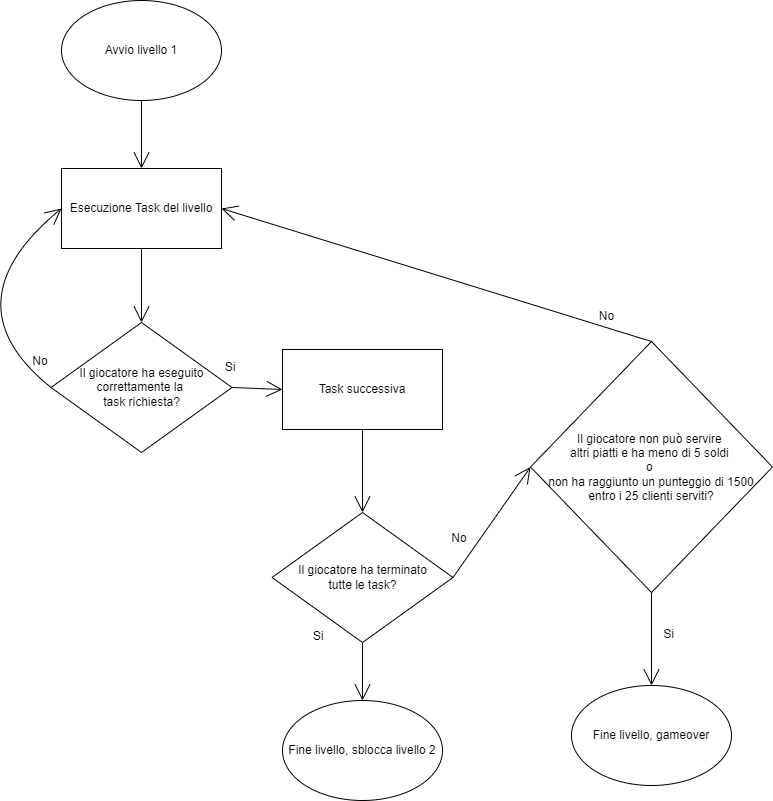

The diagram above was exported from draw.io. Its source (the exported page's mxGraphModel, read from the mxfile embedded in the PNG):
<mxGraphModel dx="1422" dy="1102" grid="0" gridSize="10" guides="1" tooltips="1" connect="1" arrows="1" fold="1" page="0" pageScale="1" pageWidth="827" pageHeight="1169" math="0" shadow="0">
  <root>
    <mxCell id="0" />
    <mxCell id="1" parent="0" />
    <mxCell id="93zQR50MocHav7xVQxxG-4" value="" style="edgeStyle=none;curved=1;rounded=0;orthogonalLoop=1;jettySize=auto;html=1;endArrow=open;startSize=14;endSize=14;sourcePerimeterSpacing=8;targetPerimeterSpacing=8;entryX=0.5;entryY=0;entryDx=0;entryDy=0;exitX=0.5;exitY=1;exitDx=0;exitDy=0;" parent="1" source="93zQR50MocHav7xVQxxG-3" target="qMOc94WAQccJYfBzVjtq-21" edge="1">
      <mxGeometry relative="1" as="geometry">
        <mxPoint x="212" y="157" as="targetPoint" />
      </mxGeometry>
    </mxCell>
    <mxCell id="93zQR50MocHav7xVQxxG-3" value="Avvio livello 1" style="ellipse;whiteSpace=wrap;html=1;hachureGap=4;" parent="1" vertex="1">
      <mxGeometry x="137" y="-11" width="160" height="100" as="geometry" />
    </mxCell>
    <mxCell id="qMOc94WAQccJYfBzVjtq-20" value="Fine livello, sblocca livello 2" style="ellipse;whiteSpace=wrap;html=1;hachureGap=4;fontSize=12;" parent="1" vertex="1">
      <mxGeometry x="358" y="689" width="160" height="100" as="geometry" />
    </mxCell>
    <mxCell id="qMOc94WAQccJYfBzVjtq-21" value="Esecuzione Task del livello" style="rounded=0;whiteSpace=wrap;html=1;hachureGap=4;fontSize=12;" parent="1" vertex="1">
      <mxGeometry x="137" y="157" width="160" height="80" as="geometry" />
    </mxCell>
    <mxCell id="qMOc94WAQccJYfBzVjtq-22" value="Il giocatore ha eseguito correttamente la &lt;br&gt;task richiesta?" style="rhombus;whiteSpace=wrap;html=1;hachureGap=4;fontSize=12;" parent="1" vertex="1">
      <mxGeometry x="126.5" y="311" width="181" height="130" as="geometry" />
    </mxCell>
    <mxCell id="qMOc94WAQccJYfBzVjtq-23" value="" style="edgeStyle=none;orthogonalLoop=1;jettySize=auto;html=1;rounded=0;fontSize=12;endArrow=open;startSize=14;endSize=14;sourcePerimeterSpacing=8;targetPerimeterSpacing=8;curved=1;exitX=0.5;exitY=1;exitDx=0;exitDy=0;entryX=0.5;entryY=0;entryDx=0;entryDy=0;" parent="1" source="qMOc94WAQccJYfBzVjtq-21" target="qMOc94WAQccJYfBzVjtq-22" edge="1">
      <mxGeometry width="120" relative="1" as="geometry">
        <mxPoint x="368" y="81" as="sourcePoint" />
        <mxPoint x="488" y="81" as="targetPoint" />
        <Array as="points" />
      </mxGeometry>
    </mxCell>
    <mxCell id="qMOc94WAQccJYfBzVjtq-24" value="" style="edgeStyle=none;orthogonalLoop=1;jettySize=auto;html=1;rounded=0;fontSize=12;endArrow=open;startSize=14;endSize=14;sourcePerimeterSpacing=8;targetPerimeterSpacing=8;curved=1;exitX=1;exitY=0.5;exitDx=0;exitDy=0;entryX=0;entryY=0.5;entryDx=0;entryDy=0;" parent="1" source="qMOc94WAQccJYfBzVjtq-22" target="qMOc94WAQccJYfBzVjtq-27" edge="1">
      <mxGeometry width="120" relative="1" as="geometry">
        <mxPoint x="368" y="81" as="sourcePoint" />
        <mxPoint x="402" y="378" as="targetPoint" />
        <Array as="points" />
      </mxGeometry>
    </mxCell>
    <mxCell id="qMOc94WAQccJYfBzVjtq-25" value="Si" style="text;strokeColor=none;fillColor=none;html=1;align=center;verticalAlign=middle;whiteSpace=wrap;rounded=0;hachureGap=4;fontSize=12;" parent="1" vertex="1">
      <mxGeometry x="276" y="341" width="60" height="30" as="geometry" />
    </mxCell>
    <mxCell id="qMOc94WAQccJYfBzVjtq-26" value="No" style="text;strokeColor=none;fillColor=none;html=1;align=center;verticalAlign=middle;whiteSpace=wrap;rounded=0;hachureGap=4;fontSize=12;" parent="1" vertex="1">
      <mxGeometry x="86" y="335" width="60" height="30" as="geometry" />
    </mxCell>
    <mxCell id="qMOc94WAQccJYfBzVjtq-27" value="Task successiva" style="rounded=0;whiteSpace=wrap;html=1;hachureGap=4;fontSize=12;" parent="1" vertex="1">
      <mxGeometry x="358" y="338" width="160" height="80" as="geometry" />
    </mxCell>
    <mxCell id="qMOc94WAQccJYfBzVjtq-28" value="Il giocatore ha terminato&lt;br&gt;tutte le task?" style="rhombus;whiteSpace=wrap;html=1;hachureGap=4;fontSize=12;" parent="1" vertex="1">
      <mxGeometry x="347.5" y="501" width="181" height="130" as="geometry" />
    </mxCell>
    <mxCell id="qMOc94WAQccJYfBzVjtq-29" value="" style="edgeStyle=none;orthogonalLoop=1;jettySize=auto;html=1;rounded=0;fontSize=12;endArrow=open;startSize=14;endSize=14;sourcePerimeterSpacing=8;targetPerimeterSpacing=8;curved=1;exitX=0.5;exitY=1;exitDx=0;exitDy=0;entryX=0.5;entryY=0;entryDx=0;entryDy=0;" parent="1" source="qMOc94WAQccJYfBzVjtq-27" target="qMOc94WAQccJYfBzVjtq-28" edge="1">
      <mxGeometry width="120" relative="1" as="geometry">
        <mxPoint x="506" y="206" as="sourcePoint" />
        <mxPoint x="626" y="206" as="targetPoint" />
        <Array as="points" />
      </mxGeometry>
    </mxCell>
    <mxCell id="qMOc94WAQccJYfBzVjtq-30" value="No" style="text;strokeColor=none;fillColor=none;html=1;align=center;verticalAlign=middle;whiteSpace=wrap;rounded=0;hachureGap=4;fontSize=12;" parent="1" vertex="1">
      <mxGeometry x="505" y="512" width="60" height="30" as="geometry" />
    </mxCell>
    <mxCell id="qMOc94WAQccJYfBzVjtq-32" value="" style="edgeStyle=none;orthogonalLoop=1;jettySize=auto;html=1;rounded=0;fontSize=12;endArrow=open;startSize=14;endSize=14;sourcePerimeterSpacing=8;targetPerimeterSpacing=8;curved=1;exitX=0;exitY=0.5;exitDx=0;exitDy=0;entryX=0;entryY=0.5;entryDx=0;entryDy=0;" parent="1" source="qMOc94WAQccJYfBzVjtq-22" target="qMOc94WAQccJYfBzVjtq-21" edge="1">
      <mxGeometry width="120" relative="1" as="geometry">
        <mxPoint x="232" y="378" as="sourcePoint" />
        <mxPoint x="352" y="378" as="targetPoint" />
        <Array as="points">
          <mxPoint x="22" y="292" />
        </Array>
      </mxGeometry>
    </mxCell>
    <mxCell id="qMOc94WAQccJYfBzVjtq-34" value="Si" style="text;strokeColor=none;fillColor=none;html=1;align=center;verticalAlign=middle;whiteSpace=wrap;rounded=0;hachureGap=4;fontSize=12;" parent="1" vertex="1">
      <mxGeometry x="364" y="610" width="60" height="30" as="geometry" />
    </mxCell>
    <mxCell id="qMOc94WAQccJYfBzVjtq-35" value="" style="edgeStyle=none;orthogonalLoop=1;jettySize=auto;html=1;rounded=0;fontSize=12;endArrow=open;startSize=14;endSize=14;sourcePerimeterSpacing=8;targetPerimeterSpacing=8;curved=1;exitX=0.5;exitY=1;exitDx=0;exitDy=0;entryX=0.5;entryY=0;entryDx=0;entryDy=0;" parent="1" source="qMOc94WAQccJYfBzVjtq-28" target="qMOc94WAQccJYfBzVjtq-20" edge="1">
      <mxGeometry width="120" relative="1" as="geometry">
        <mxPoint x="139" y="503" as="sourcePoint" />
        <mxPoint x="259" y="503" as="targetPoint" />
        <Array as="points" />
      </mxGeometry>
    </mxCell>
    <mxCell id="yHa3V3FIvX4wqvgou-Qc-1" value="Il giocatore non può servire &lt;br&gt;altri piatti e ha meno di 5 soldi &lt;br&gt;o &lt;br&gt;non ha raggiunto un punteggio di 1500&lt;br&gt;entro i 25 clienti serviti?" style="rhombus;whiteSpace=wrap;html=1;hachureGap=4;fontSize=12;" parent="1" vertex="1">
      <mxGeometry x="606" y="330" width="242" height="251" as="geometry" />
    </mxCell>
    <mxCell id="yHa3V3FIvX4wqvgou-Qc-2" value="" style="edgeStyle=none;orthogonalLoop=1;jettySize=auto;html=1;rounded=0;fontSize=12;endArrow=open;startSize=14;endSize=14;sourcePerimeterSpacing=8;targetPerimeterSpacing=8;curved=1;exitX=1;exitY=0.5;exitDx=0;exitDy=0;entryX=0;entryY=0.5;entryDx=0;entryDy=0;" parent="1" source="qMOc94WAQccJYfBzVjtq-28" target="yHa3V3FIvX4wqvgou-Qc-1" edge="1">
      <mxGeometry width="120" relative="1" as="geometry">
        <mxPoint x="448" y="641" as="sourcePoint" />
        <mxPoint x="448" y="699" as="targetPoint" />
        <Array as="points" />
      </mxGeometry>
    </mxCell>
    <mxCell id="yHa3V3FIvX4wqvgou-Qc-3" value="" style="edgeStyle=none;orthogonalLoop=1;jettySize=auto;html=1;rounded=0;fontSize=12;endArrow=open;startSize=14;endSize=14;sourcePerimeterSpacing=8;targetPerimeterSpacing=8;curved=1;exitX=0.5;exitY=1;exitDx=0;exitDy=0;entryX=0.5;entryY=0;entryDx=0;entryDy=0;" parent="1" source="yHa3V3FIvX4wqvgou-Qc-1" target="yHa3V3FIvX4wqvgou-Qc-5" edge="1">
      <mxGeometry width="120" relative="1" as="geometry">
        <mxPoint x="538.5" y="576" as="sourcePoint" />
        <mxPoint x="727" y="664" as="targetPoint" />
        <Array as="points" />
      </mxGeometry>
    </mxCell>
    <mxCell id="yHa3V3FIvX4wqvgou-Qc-4" value="Si" style="text;html=1;align=center;verticalAlign=middle;resizable=0;points=[];autosize=1;strokeColor=none;fillColor=none;hachureGap=4;" parent="1" vertex="1">
      <mxGeometry x="729" y="610" width="29" height="26" as="geometry" />
    </mxCell>
    <mxCell id="yHa3V3FIvX4wqvgou-Qc-5" value="Fine livello, gameover" style="ellipse;whiteSpace=wrap;html=1;hachureGap=4;fontSize=12;" parent="1" vertex="1">
      <mxGeometry x="647" y="674" width="160" height="100" as="geometry" />
    </mxCell>
    <mxCell id="yHa3V3FIvX4wqvgou-Qc-6" value="" style="edgeStyle=none;orthogonalLoop=1;jettySize=auto;html=1;rounded=0;fontSize=12;endArrow=open;startSize=14;endSize=14;sourcePerimeterSpacing=8;targetPerimeterSpacing=8;curved=1;exitX=0.5;exitY=0;exitDx=0;exitDy=0;entryX=1;entryY=0.5;entryDx=0;entryDy=0;" parent="1" source="yHa3V3FIvX4wqvgou-Qc-1" target="qMOc94WAQccJYfBzVjtq-21" edge="1">
      <mxGeometry width="120" relative="1" as="geometry">
        <mxPoint x="538.5" y="576" as="sourcePoint" />
        <mxPoint x="461" y="231" as="targetPoint" />
        <Array as="points" />
      </mxGeometry>
    </mxCell>
    <mxCell id="yHa3V3FIvX4wqvgou-Qc-9" value="No" style="text;html=1;align=center;verticalAlign=middle;resizable=0;points=[];autosize=1;strokeColor=none;fillColor=none;hachureGap=4;" parent="1" vertex="1">
      <mxGeometry x="665" y="292" width="33" height="26" as="geometry" />
    </mxCell>
  </root>
</mxGraphModel>